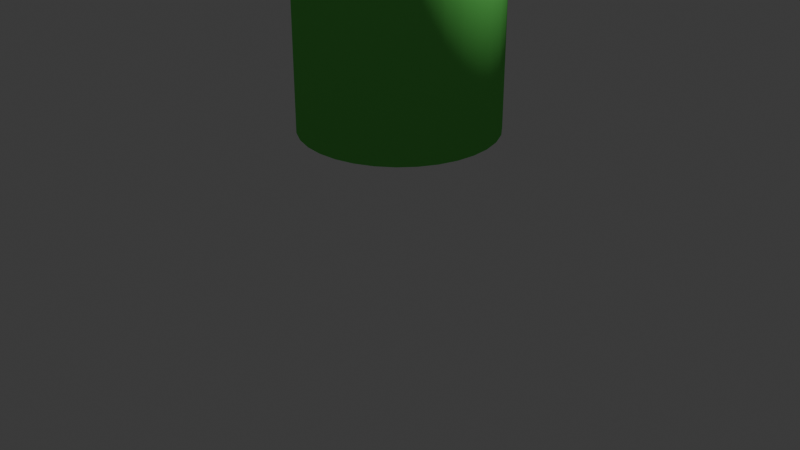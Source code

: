 # Source: untitled.blend  (saved by Blender 4.0.36; exported with 4.5.12 LTS)
import bpy
from mathutils import Matrix  # noqa: F401  (used for matrix-valued properties, if any)

bpy.ops.wm.read_factory_settings(use_empty=True)
scene = bpy.context.scene
scene.name = 'Scene'

# ---- collections
col_collection = bpy.data.collections.new('Collection'); scene.collection.children.link(col_collection)

# ---- images (referenced by path relative to the original .blend; pixels are not part of the script)
import os
ASSET_DIR = os.environ.get("B2B_ASSET_DIR", "")  # directory of the original .blend (textures are referenced by path, not embedded)
HERE = os.path.dirname(os.path.abspath(__file__))  # packed textures are extracted next to this script under _unpacked/

def load_image(name, relpath, width, height, colorspace="sRGB"):
    """Load a texture the original file referenced (path relative to the .blend, or extracted next to this script)."""
    p = next((c for c in (os.path.join(HERE, relpath), os.path.join(ASSET_DIR, relpath)) if relpath and os.path.exists(c)), "")
    if p:
        img = bpy.data.images.load(p, check_existing=True)
        img.name = name
    else:  # same state as the original file: an image datablock whose file is absent (Cycles renders it pink)
        img = bpy.data.images.new(name, width, height)
        img.source = "FILE"
        img.filepath = "//" + (relpath or name)
    img.colorspace_settings.name = colorspace
    return img
img_1627109727_21_kartinkin_com_p_tekstura_stekla_dlya_blendera_kra = load_image('1627109727_21-kartinkin-com-p-tekstura-stekla-dlya-blendera-kra', '1627109727_21-kartinkin-com-p-tekstura-stekla-dlya-blendera-krasivo-23.jpg', 1024, 1024, 'sRGB')

# ---- materials (node trees are filled in below, after node groups)
mat_x = bpy.data.materials.new('Материал')
mat_x.alpha_threshold = 0.5503
mat_x.refraction_depth = 1.0
mat_x.diffuse_color = (0.1747, 0.8012, 0.1565, 1.0)
mat_x.roughness = 0.0
mat_x.specular_intensity = 1.0
mat_x.metallic = 0.3

# ---- material node trees

# ---- world
world_world = bpy.data.worlds.new('World'); scene.world = world_world
world_world.use_nodes = True; world_world.node_tree.nodes.clear()
_N = world_world.node_tree.nodes; _L = world_world.node_tree.links
n0 = _N.new('ShaderNodeOutputWorld'); n0.name = 'World Output'; n0.location = (300, 300)
n1 = _N.new('ShaderNodeBackground'); n1.name = 'Background'; n1.location = (10, 300)
n1.inputs[0].default_value = (0.05088, 0.05088, 0.05088, 1.0)
_L.new(n1.outputs[0], n0.inputs[0])
n0.is_active_output = True
world_world.color = (0.05088, 0.05088, 0.05088)
world_world.use_sun_shadow = False
world_world.sun_shadow_jitter_overblur = 0.0

# ---- cameras
cam_camera = bpy.data.cameras.new('Camera')
cam_camera.clip_end = 100.0
cam_camera.ortho_scale = 7.314

# ---- lights
light_light = bpy.data.lights.new('Light', 'POINT')
light_light.transmission_factor = 0.0
light_light.use_soft_falloff = False
light_light.energy = 1000.0
light_light.shadow_soft_size = 0.1
light_light.shadow_maximum_resolution = 0.006
light_light.use_absolute_resolution = True

# ---- meshes
me_x = bpy.data.meshes.new('Цилиндр')
me_x.from_pydata([(-0.1434, 0.7211, 1.676), (0.0, 1.0, 1.0), (-0.2813, 0.6792, 1.676), (0.1951, 0.9808, 1.0), (-0.4084, 0.6113, 1.676), (0.3827, 0.9239, 1.0), (-0.5199, 0.5199, 1.676), (0.5556, 0.8315, 1.0), (-0.6113, 0.4084, 1.676), (0.7071, 0.7071, 1.0), (-0.6792, 0.2813, 1.676), (0.8315, 0.5556, 1.0), (-0.7211, 0.1434, 1.676), (0.9239, 0.3827, 1.0), (-0.7352, -1.018e-09, 1.676), (0.9808, 0.1951, 1.0), (-0.7211, -0.1434, 1.676), (1.0, 0.0, 1.0), (-0.6792, -0.2813, 1.676), (0.9808, -0.1951, 1.0), (-0.6113, -0.4084, 1.676), (0.9239, -0.3827, 1.0), (-0.5199, -0.5199, 1.676), (0.8315, -0.5556, 1.0), (-0.4084, -0.6113, 1.676), (0.7071, -0.7071, 1.0), (-0.2813, -0.6792, 1.676), (0.5556, -0.8315, 1.0), (-0.1434, -0.7211, 1.676), (0.3827, -0.9239, 1.0), (1.118e-07, -0.7352, 1.676), (0.1951, -0.9808, 1.0), (0.1434, -0.7211, 1.676), (0.0, -1.0, 1.0), (0.2813, -0.6792, 1.676), (-0.1951, -0.9808, 1.0), (0.4084, -0.6113, 1.676), (-0.3827, -0.9239, 1.0), (0.5199, -0.5199, 1.676), (-0.5556, -0.8315, 1.0), (0.6113, -0.4084, 1.676), (-0.7071, -0.7071, 1.0), (0.6792, -0.2813, 1.676), (-0.8315, -0.5556, 1.0), (0.7211, -0.1434, 1.676), (-0.9239, -0.3827, 1.0), (0.7352, -1.018e-09, 1.676), (-0.9808, -0.1951, 1.0), (0.7211, 0.1434, 1.676), (-1.0, 0.0, 1.0), (0.6792, 0.2813, 1.676), (-0.9808, 0.1951, 1.0), (0.6113, 0.4084, 1.676), (-0.9239, 0.3827, 1.0), (0.5199, 0.5199, 1.676), (-0.8315, 0.5556, 1.0), (0.4084, 0.6113, 1.676), (-0.7071, 0.7071, 1.0), (0.2813, 0.6792, 1.676), (-0.5556, 0.8315, 1.0), (0.1434, 0.7211, 1.676), (-0.3827, 0.9239, 1.0), (1.118e-07, 0.7352, 1.676), (-0.1951, 0.9808, 1.0), (1.109e-07, 0.8882, 7.023), (0.1733, 0.8712, 7.023), (0.3399, 0.8206, 7.023), (0.4935, 0.7385, 7.023), (0.6281, 0.6281, 7.023), (0.7385, 0.4935, 7.023), (0.8206, 0.3399, 7.023), (0.9808, 0.1951, 5.023), (0.8712, 0.1733, 7.023), (0.8882, 3.009e-09, 7.023), (0.8712, -0.1733, 7.023), (0.8206, -0.3399, 7.023), (0.7385, -0.4935, 7.023), (0.6281, -0.6281, 7.023), (0.4935, -0.7385, 7.023), (0.3399, -0.8206, 7.023), (0.1733, -0.8712, 7.023), (1.109e-07, -0.8882, 7.023), (-0.1733, -0.8712, 7.023), (-0.3399, -0.8206, 7.023), (-0.4935, -0.7385, 7.023), (-0.6281, -0.6281, 7.023), (-0.7385, -0.4935, 7.023), (-0.9239, -0.3827, 5.023), (-0.8206, -0.3399, 7.023), (-0.8712, -0.1733, 7.023), (-0.8882, 3.009e-09, 7.023), (-0.8712, 0.1733, 7.023), (-0.8206, 0.3399, 7.023), (-0.7385, 0.4935, 7.023), (-0.6281, 0.6281, 7.023), (-0.4935, 0.7385, 7.023), (-0.3399, 0.8206, 7.023), (-0.1733, 0.8712, 7.023), (0.1951, 0.9808, 7.023), (1.15e-07, 1.0, 7.023), (0.3827, 0.9239, 7.023), (0.5556, 0.8315, 7.023), (0.7071, 0.7071, 7.023), (0.8315, 0.5556, 7.023), (0.9239, 0.3827, 7.023), (0.9808, 0.1951, 7.023), (1.0, 0.0, 7.023), (0.9808, -0.1951, 7.023), (0.9239, -0.3827, 7.023), (0.8315, -0.5556, 7.023), (0.7071, -0.7071, 7.023), (0.5556, -0.8315, 7.023), (0.3827, -0.9239, 7.023), (0.1951, -0.9808, 7.023), (1.15e-07, -1.0, 7.023), (-0.1951, -0.9808, 7.023), (-0.3827, -0.9239, 7.023), (-0.5556, -0.8315, 7.023), (-0.7071, -0.7071, 7.023), (-0.8315, -0.5556, 7.023), (-0.9239, -0.3827, 7.023), (-0.9808, -0.1951, 7.023), (-1.0, 0.0, 7.023), (-0.9808, 0.1951, 7.023), (-0.9239, 0.3827, 7.023), (-0.8315, 0.5556, 7.023), (-0.7071, 0.7071, 7.023), (-0.5556, 0.8315, 7.023), (-0.3827, 0.9239, 7.023), (-0.1951, 0.9808, 7.023), (-0.002177, 0.01243, 0.9962), (-0.0009723, 0.01231, 0.9962), (0.0001864, 0.01196, 0.9962), (0.001254, 0.01139, 0.9962), (0.00219, 0.01062, 0.9962), (0.002959, 0.009684, 0.9962), (0.003529, 0.008616, 0.9962), (0.003881, 0.007458, 0.9962), (0.004, 0.006253, 0.9962), (0.003881, 0.005048, 0.9962), (0.003529, 0.003889, 0.9962), (0.002959, 0.002821, 0.9962), (0.00219, 0.001885, 0.9962), (0.001254, 0.001117, 0.9962), (0.0001864, 0.000546, 0.9962), (-0.0009723, 0.0001945, 0.9962), (-0.002177, 7.576e-05, 0.9962), (-0.003382, 0.0001945, 0.9962), (-0.004541, 0.000546, 0.9962), (-0.005609, 0.001117, 0.9962), (-0.006545, 0.001885, 0.9962), (-0.007313, 0.002821, 0.9962), (-0.007884, 0.003889, 0.9962), (-0.008236, 0.005048, 0.9962), (-0.008354, 0.006253, 0.9962), (-0.008236, 0.007458, 0.9962), (-0.007884, 0.008616, 0.9962), (-0.007313, 0.009684, 0.9962), (-0.006545, 0.01062, 0.9962), (-0.005609, 0.01139, 0.9962), (-0.004541, 0.01196, 0.9962), (-0.003382, 0.01231, 0.9962), (9.881e-08, 0.2311, 8.262), (0.04508, 0.2266, 8.262), (0.08843, 0.2135, 8.262), (0.1284, 0.1921, 8.262), (0.1634, 0.1634, 8.262), (0.1921, 0.1284, 8.262), (0.2135, 0.08843, 8.262), (0.2266, 0.04508, 8.262), (0.2311, 1.678e-09, 8.262), (0.2266, -0.04508, 8.262), (0.2135, -0.08843, 8.262), (0.1921, -0.1284, 8.262), (0.1634, -0.1634, 8.262), (0.1284, -0.1921, 8.262), (0.08843, -0.2135, 8.262), (0.04508, -0.2266, 8.262), (9.881e-08, -0.2311, 8.262), (-0.04508, -0.2266, 8.262), (-0.08843, -0.2135, 8.262), (-0.1284, -0.1921, 8.262), (-0.1634, -0.1634, 8.262), (-0.1921, -0.1284, 8.262), (-0.2135, -0.08843, 8.262), (-0.2266, -0.04508, 8.262), (-0.2311, 1.678e-09, 8.262), (-0.2266, 0.04508, 8.262), (-0.2135, 0.08843, 8.262), (-0.1921, 0.1284, 8.262), (-0.1634, 0.1634, 8.262), (-0.1284, 0.1921, 8.262), (-0.08843, 0.2135, 8.262), (-0.04508, 0.2266, 8.262), (0.05075, 0.2551, 8.262), (9.989e-08, 0.2601, 8.262), (0.09955, 0.2403, 8.262), (0.1445, 0.2163, 8.262), (0.1839, 0.1839, 8.262), (0.2163, 0.1445, 8.262), (0.2403, 0.09955, 8.262), (0.2551, 0.05075, 8.262), (0.2601, 8.95e-10, 8.262), (0.2551, -0.05075, 8.262), (0.2403, -0.09955, 8.262), (0.2163, -0.1445, 8.262), (0.1839, -0.1839, 8.262), (0.1445, -0.2163, 8.262), (0.09955, -0.2403, 8.262), (0.05075, -0.2551, 8.262), (9.989e-08, -0.2601, 8.262), (-0.05075, -0.2551, 8.262), (-0.09955, -0.2403, 8.262), (-0.1445, -0.2163, 8.262), (-0.1839, -0.1839, 8.262), (-0.2163, -0.1445, 8.262), (-0.2403, -0.09955, 8.262), (-0.2551, -0.05075, 8.262), (-0.2601, 8.95e-10, 8.262), (-0.2551, 0.05075, 8.262), (-0.2403, 0.09955, 8.262), (-0.2163, 0.1445, 8.262), (-0.1839, 0.1839, 8.262), (-0.1445, 0.2163, 8.262), (-0.09955, 0.2403, 8.262), (-0.05075, 0.2551, 8.262), (9.881e-08, 0.2311, 8.788), (0.04508, 0.2266, 8.788), (0.08843, 0.2135, 8.788), (0.1284, 0.1921, 8.788), (0.1634, 0.1634, 8.788), (0.1921, 0.1284, 8.788), (0.2135, 0.08843, 8.788), (0.2266, 0.04508, 8.788), (0.2311, 1.678e-09, 8.788), (0.2266, -0.04508, 8.788), (0.2135, -0.08843, 8.788), (0.1921, -0.1284, 8.788), (0.1634, -0.1634, 8.788), (0.1284, -0.1921, 8.788), (0.08843, -0.2135, 8.788), (0.04508, -0.2266, 8.788), (9.881e-08, -0.2311, 8.788), (-0.04508, -0.2266, 8.788), (-0.08843, -0.2135, 8.788), (-0.1284, -0.1921, 8.788), (-0.1634, -0.1634, 8.788), (-0.1921, -0.1284, 8.788), (-0.2135, -0.08843, 8.788), (-0.2266, -0.04508, 8.788), (-0.2311, 1.678e-09, 8.788), (-0.2266, 0.04508, 8.788), (-0.2135, 0.08843, 8.788), (-0.1921, 0.1284, 8.788), (-0.1634, 0.1634, 8.788), (-0.1284, 0.1921, 8.788), (-0.08843, 0.2135, 8.788), (-0.04508, 0.2266, 8.788), (0.05075, 0.2551, 8.788), (9.988e-08, 0.2601, 8.788), (0.09955, 0.2403, 8.788), (0.1445, 0.2163, 8.788), (0.1839, 0.1839, 8.788), (0.2163, 0.1445, 8.788), (0.2403, 0.09955, 8.788), (0.2551, 0.05075, 8.788), (0.2601, 8.952e-10, 8.788), (0.2551, -0.05075, 8.788), (0.2403, -0.09955, 8.788), (0.2163, -0.1445, 8.788), (0.1839, -0.1839, 8.788), (0.1445, -0.2163, 8.788), (0.09955, -0.2403, 8.788), (0.05075, -0.2551, 8.788), (9.988e-08, -0.2601, 8.788), (-0.05075, -0.2551, 8.788), (-0.09955, -0.2403, 8.788), (-0.1445, -0.2163, 8.788), (-0.1839, -0.1839, 8.788), (-0.2163, -0.1445, 8.788), (-0.2403, -0.09955, 8.788), (-0.2551, -0.05075, 8.788), (-0.2601, 8.952e-10, 8.788), (-0.2551, 0.05075, 8.788), (-0.2403, 0.09955, 8.788), (-0.2163, 0.1445, 8.788), (-0.1839, 0.1839, 8.788), (-0.1445, 0.2163, 8.788), (-0.09955, 0.2403, 8.788), (-0.05075, 0.2551, 8.788)], [(105, 71), (120, 87)], [(78, 77, 38, 36), (92, 91, 12, 10), (77, 76, 40, 38), (91, 90, 14, 12), (76, 75, 42, 40), (90, 89, 16, 14), (89, 88, 18, 16), (74, 73, 46, 44), (88, 86, 20, 18), (73, 72, 48, 46), (86, 85, 22, 20), (72, 70, 50, 48), (85, 84, 24, 22), (70, 69, 52, 50), (84, 83, 26, 24), (64, 97, 0, 62), (69, 68, 54, 52), (83, 82, 28, 26), (97, 96, 2, 0), (68, 67, 56, 54), (82, 81, 30, 28), (67, 66, 58, 56), (81, 80, 32, 30), (95, 94, 6, 4), (66, 65, 60, 58), (80, 79, 34, 32), (94, 93, 8, 6), (65, 64, 62, 60), (79, 78, 36, 34), (63, 61, 128, 129), (60, 62, 0, 2, 4, 6, 8, 10, 12, 14, 16, 18, 20, 22, 24, 26, 28, 30, 32, 34, 36, 38, 40, 42, 44, 46, 48, 50, 52, 54, 56, 58), (93, 92, 10, 8), (96, 95, 4, 2), (19, 17, 106, 107), (37, 35, 115, 116), (55, 53, 124, 125), (11, 9, 102, 103), (29, 27, 111, 112), (47, 45, 120, 121), (3, 1, 99, 98), (1, 63, 129, 99), (21, 19, 107, 108), (39, 37, 116, 117), (57, 55, 125, 126), (13, 11, 103, 104), (31, 29, 112, 113), (49, 47, 121, 122), (5, 3, 98, 100), (23, 21, 108, 109), (41, 39, 117, 118), (59, 57, 126, 127), (15, 13, 104, 105), (33, 31, 113, 114), (51, 49, 122, 123), (75, 74, 44, 42), (7, 5, 100, 101), (25, 23, 109, 110), (43, 41, 118, 119), (61, 59, 127, 128), (17, 15, 105, 106), (35, 33, 114, 115), (53, 51, 123, 124), (9, 7, 101, 102), (27, 25, 110, 111), (45, 43, 119, 120), (111, 110, 206, 207), (89, 90, 186, 185), (110, 109, 205, 206), (88, 89, 185, 184), (109, 108, 204, 205), (86, 88, 184, 183), (108, 107, 203, 204), (85, 86, 183, 182), (107, 106, 202, 203), (84, 85, 182, 181), (106, 105, 201, 202), (83, 84, 181, 180), (99, 129, 225, 195), (82, 83, 180, 179), (105, 104, 200, 201), (129, 128, 224, 225), (81, 82, 179, 178), (104, 103, 199, 200), (128, 127, 223, 224), (80, 81, 178, 177), (103, 102, 198, 199), (127, 126, 222, 223), (79, 80, 177, 176), (102, 101, 197, 198), (126, 125, 221, 222), (78, 79, 176, 175), (101, 100, 196, 197), (125, 124, 220, 221), (77, 78, 175, 174), (100, 98, 194, 196), (124, 123, 219, 220), (76, 77, 174, 173), (51, 53, 156, 155), (7, 9, 134, 133), (25, 27, 143, 142), (43, 45, 152, 151), (61, 63, 161, 160), (17, 19, 139, 138), (35, 37, 148, 147), (53, 55, 157, 156), (9, 11, 135, 134), (27, 29, 144, 143), (45, 47, 153, 152), (63, 1, 130, 161), (1, 3, 131, 130), (19, 21, 140, 139), (37, 39, 149, 148), (55, 57, 158, 157), (11, 13, 136, 135), (29, 31, 145, 144), (47, 49, 154, 153), (3, 5, 132, 131), (21, 23, 141, 140), (39, 41, 150, 149), (57, 59, 159, 158), (13, 15, 137, 136), (31, 33, 146, 145), (49, 51, 155, 154), (5, 7, 133, 132), (23, 25, 142, 141), (41, 43, 151, 150), (59, 61, 160, 159), (15, 17, 138, 137), (33, 35, 147, 146), (185, 186, 250, 249), (197, 196, 260, 261), (223, 222, 286, 287), (184, 185, 249, 248), (196, 194, 258, 260), (222, 221, 285, 286), (183, 184, 248, 247), (194, 195, 259, 258), (221, 220, 284, 285), (182, 183, 247, 246), (220, 219, 283, 284), (181, 182, 246, 245), (219, 218, 282, 283), (180, 181, 245, 244), (218, 217, 281, 282), (179, 180, 244, 243), (217, 216, 280, 281), (178, 179, 243, 242), (216, 215, 279, 280), (177, 178, 242, 241), (215, 214, 278, 279), (176, 177, 241, 240), (214, 213, 277, 278), (175, 176, 240, 239), (213, 212, 276, 277), (174, 175, 239, 238), (212, 211, 275, 276), (173, 174, 238, 237), (211, 210, 274, 275), (172, 173, 237, 236), (210, 209, 273, 274), (171, 172, 236, 235), (90, 91, 187, 186), (112, 111, 207, 208), (91, 92, 188, 187), (113, 112, 208, 209), (92, 93, 189, 188), (64, 65, 163, 162), (114, 113, 209, 210), (93, 94, 190, 189), (65, 66, 164, 163), (115, 114, 210, 211), (94, 95, 191, 190), (66, 67, 165, 164), (116, 115, 211, 212), (95, 96, 192, 191), (67, 68, 166, 165), (117, 116, 212, 213), (96, 97, 193, 192), (68, 69, 167, 166), (118, 117, 213, 214), (97, 64, 162, 193), (69, 70, 168, 167), (119, 118, 214, 215), (70, 72, 169, 168), (120, 119, 215, 216), (72, 73, 170, 169), (73, 74, 171, 170), (121, 120, 216, 217), (74, 75, 172, 171), (122, 121, 217, 218), (75, 76, 173, 172), (123, 122, 218, 219), (98, 99, 195, 194), (226, 227, 258, 259), (227, 228, 260, 258), (228, 229, 261, 260), (229, 230, 262, 261), (230, 231, 263, 262), (231, 232, 264, 263), (232, 233, 265, 264), (233, 234, 266, 265), (234, 235, 267, 266), (235, 236, 268, 267), (236, 237, 269, 268), (237, 238, 270, 269), (238, 239, 271, 270), (239, 240, 272, 271), (240, 241, 273, 272), (241, 242, 274, 273), (242, 243, 275, 274), (243, 244, 276, 275), (244, 245, 277, 276), (245, 246, 278, 277), (246, 247, 279, 278), (247, 248, 280, 279), (248, 249, 281, 280), (249, 250, 282, 281), (250, 251, 283, 282), (251, 252, 284, 283), (252, 253, 285, 284), (253, 254, 286, 285), (254, 255, 287, 286), (255, 256, 288, 287), (256, 257, 289, 288), (257, 226, 259, 289), (224, 223, 287, 288), (198, 197, 261, 262), (186, 187, 251, 250), (225, 224, 288, 289), (199, 198, 262, 263), (187, 188, 252, 251), (195, 225, 289, 259), (200, 199, 263, 264), (188, 189, 253, 252), (162, 163, 227, 226), (201, 200, 264, 265), (189, 190, 254, 253), (163, 164, 228, 227), (202, 201, 265, 266), (190, 191, 255, 254), (164, 165, 229, 228), (203, 202, 266, 267), (191, 192, 256, 255), (165, 166, 230, 229), (204, 203, 267, 268), (192, 193, 257, 256), (166, 167, 231, 230), (205, 204, 268, 269), (193, 162, 226, 257), (167, 168, 232, 231), (206, 205, 269, 270), (168, 169, 233, 232), (207, 206, 270, 271), (169, 170, 234, 233), (208, 207, 271, 272), (170, 171, 235, 234), (209, 208, 272, 273)])
me_x.polygons.foreach_set('use_smooth', [True] * 257)
_uv = me_x.uv_layers.new(name='UVКарта')
_uv.uv.foreach_set('vector', [0.327, 0.1348, 0.348, 0.152, 0.348, 0.152, 0.327, 0.1348, 0.122, 0.303, 0.1141, 0.277, 0.1141, 0.277, 0.122, 0.303, 0.348, 0.152, 0.3652, 0.173, 0.3652, 0.173, 0.348, 0.152, 0.1141, 0.277, 0.1114, 0.25, 0.1114, 0.25, 0.1141, 0.277, 0.3652, 0.173, 0.378, 0.197, 0.378, 0.197, 0.3652, 0.173, 0.1114, 0.25, 0.1141, 0.223, 0.1141, 0.223, 0.1114, 0.25, 0.1141, 0.223, 0.122, 0.197, 0.122, 0.197, 0.1141, 0.223, 0.3859, 0.223, 0.3886, 0.25, 0.3886, 0.25, 0.3859, 0.223, 0.122, 0.197, 0.1348, 0.173, 0.1348, 0.173, 0.122, 0.197, 0.3886, 0.25, 0.3859, 0.277, 0.3859, 0.277, 0.3886, 0.25, 0.1348, 0.173, 0.152, 0.152, 0.152, 0.152, 0.1348, 0.173, 0.3859, 0.277, 0.378, 0.303, 0.378, 0.303, 0.3859, 0.277, 0.152, 0.152, 0.173, 0.1348, 0.173, 0.1348, 0.152, 0.152, 0.378, 0.303, 0.3652, 0.327, 0.3652, 0.327, 0.378, 0.303, 0.173, 0.1348, 0.197, 0.122, 0.197, 0.122, 0.173, 0.1348, 0.25, 0.3886, 0.223, 0.3859, 0.223, 0.3859, 0.25, 0.3886, 0.3652, 0.327, 0.348, 0.348, 0.348, 0.348, 0.3652, 0.327, 0.197, 0.122, 0.223, 0.1141, 0.223, 0.1141, 0.197, 0.122, 0.223, 0.3859, 0.197, 0.378, 0.197, 0.378, 0.223, 0.3859, 0.348, 0.348, 0.327, 0.3652, 0.327, 0.3652, 0.348, 0.348, 0.223, 0.1141, 0.25, 0.1114, 0.25, 0.1114, 0.223, 0.1141, 0.327, 0.3652, 0.303, 0.378, 0.303, 0.378, 0.327, 0.3652, 0.25, 0.1114, 0.277, 0.1141, 0.277, 0.1141, 0.25, 0.1114, 0.173, 0.3652, 0.152, 0.348, 0.152, 0.348, 0.173, 0.3652, 0.303, 0.378, 0.277, 0.3859, 0.277, 0.3859, 0.303, 0.378, 0.277, 0.1141, 0.303, 0.122, 0.303, 0.122, 0.277, 0.1141, 0.152, 0.348, 0.1348, 0.327, 0.1348, 0.327, 0.152, 0.348, 0.277, 0.3859, 0.25, 0.3886, 0.25, 0.3886, 0.277, 0.3859, 0.303, 0.122, 0.327, 0.1348, 0.327, 0.1348, 0.303, 0.122, 0.03125, 1.0, 0.0625, 1.0, 0.0625, 1.0, 0.03125, 1.0, 0.277, 0.3859, 0.25, 0.3886, 0.223, 0.3859, 0.197, 0.378, 0.173, 0.3652, 0.152, 0.348, 0.1348, 0.327, 0.122, 0.303, 0.1141, 0.277, 0.1114, 0.25, 0.1141, 0.223, 0.122, 0.197, 0.1348, 0.173, 0.152, 0.152, 0.173, 0.1348, 0.197, 0.122, 0.223, 0.1141, 0.25, 0.1114, 0.277, 0.1141, 0.303, 0.122, 0.327, 0.1348, 0.348, 0.152, 0.3652, 0.173, 0.378, 0.197, 0.3859, 0.223, 0.3886, 0.25, 0.3859, 0.277, 0.378, 0.303, 0.3652, 0.327, 0.348, 0.348, 0.327, 0.3652, 0.303, 0.378, 0.1348, 0.327, 0.122, 0.303, 0.122, 0.303, 0.1348, 0.327, 0.197, 0.378, 0.173, 0.3652, 0.173, 0.3652, 0.197, 0.378, 0.7188, 1.0, 0.75, 1.0, 0.75, 1.0, 0.7188, 1.0, 0.4375, 1.0, 0.4688, 1.0, 0.4688, 1.0, 0.4375, 1.0, 0.1562, 1.0, 0.1875, 1.0, 0.1875, 1.0, 0.1562, 1.0, 0.8438, 1.0, 0.875, 1.0, 0.875, 1.0, 0.8438, 1.0, 0.5625, 1.0, 0.5938, 1.0, 0.5938, 1.0, 0.5625, 1.0, 0.2812, 1.0, 0.3125, 1.0, 0.3125, 1.0, 0.2812, 1.0, 0.9688, 1.0, 1.0, 1.0, 1.0, 1.0, 0.9688, 1.0, 0.0, 1.0, 0.03125, 1.0, 0.03125, 1.0, 0.0, 1.0, 0.6875, 1.0, 0.7188, 1.0, 0.7188, 1.0, 0.6875, 1.0, 0.4062, 1.0, 0.4375, 1.0, 0.4375, 1.0, 0.4062, 1.0, 0.125, 1.0, 0.1562, 1.0, 0.1562, 1.0, 0.125, 1.0, 0.8125, 1.0, 0.8438, 1.0, 0.8438, 1.0, 0.8125, 1.0, 0.5312, 1.0, 0.5625, 1.0, 0.5625, 1.0, 0.5312, 1.0, 0.25, 1.0, 0.2812, 1.0, 0.2812, 1.0, 0.25, 1.0, 0.9375, 1.0, 0.9688, 1.0, 0.9688, 1.0, 0.9375, 1.0, 0.6562, 1.0, 0.6875, 1.0, 0.6875, 1.0, 0.6562, 1.0, 0.375, 1.0, 0.4062, 1.0, 0.4062, 1.0, 0.375, 1.0, 0.09375, 1.0, 0.125, 1.0, 0.125, 1.0, 0.09375, 1.0, 0.7812, 1.0, 0.8125, 1.0, 0.8125, 1.0, 0.7812, 1.0, 0.5, 1.0, 0.5312, 1.0, 0.5312, 1.0, 0.5, 1.0, 0.2188, 1.0, 0.25, 1.0, 0.25, 1.0, 0.2188, 1.0, 0.378, 0.197, 0.3859, 0.223, 0.3859, 0.223, 0.378, 0.197, 0.9062, 1.0, 0.9375, 1.0, 0.9375, 1.0, 0.9062, 1.0, 0.625, 1.0, 0.6562, 1.0, 0.6562, 1.0, 0.625, 1.0, 0.3438, 1.0, 0.375, 1.0, 0.375, 1.0, 0.3438, 1.0, 0.0625, 1.0, 0.09375, 1.0, 0.09375, 1.0, 0.0625, 1.0, 0.75, 1.0, 0.7812, 1.0, 0.7812, 1.0, 0.75, 1.0, 0.4688, 1.0, 0.5, 1.0, 0.5, 1.0, 0.4688, 1.0, 0.1875, 1.0, 0.2188, 1.0, 0.2188, 1.0, 0.1875, 1.0, 0.875, 1.0, 0.9062, 1.0, 0.9062, 1.0, 0.875, 1.0, 0.5938, 1.0, 0.625, 1.0, 0.625, 1.0, 0.5938, 1.0, 0.3125, 1.0, 0.3438, 1.0, 0.3438, 1.0, 0.3125, 1.0, 0.5938, 1.0, 0.625, 1.0, 0.625, 1.0, 0.5938, 1.0, 0.1141, 0.223, 0.1114, 0.25, 0.1114, 0.25, 0.1141, 0.223, 0.625, 1.0, 0.6562, 1.0, 0.6562, 1.0, 0.625, 1.0, 0.122, 0.197, 0.1141, 0.223, 0.1141, 0.223, 0.122, 0.197, 0.6562, 1.0, 0.6875, 1.0, 0.6875, 1.0, 0.6562, 1.0, 0.1348, 0.173, 0.122, 0.197, 0.122, 0.197, 0.1348, 0.173, 0.6875, 1.0, 0.7188, 1.0, 0.7188, 1.0, 0.6875, 1.0, 0.152, 0.152, 0.1348, 0.173, 0.1348, 0.173, 0.152, 0.152, 0.7188, 1.0, 0.75, 1.0, 0.75, 1.0, 0.7188, 1.0, 0.173, 0.1348, 0.152, 0.152, 0.152, 0.152, 0.173, 0.1348, 0.75, 1.0, 0.7812, 1.0, 0.7812, 1.0, 0.75, 1.0, 0.197, 0.122, 0.173, 0.1348, 0.173, 0.1348, 0.197, 0.122, 0.0, 1.0, 0.03125, 1.0, 0.03125, 1.0, 0.0, 1.0, 0.223, 0.1141, 0.197, 0.122, 0.197, 0.122, 0.223, 0.1141, 0.7812, 1.0, 0.8125, 1.0, 0.8125, 1.0, 0.7812, 1.0, 0.03125, 1.0, 0.0625, 1.0, 0.0625, 1.0, 0.03125, 1.0, 0.25, 0.1114, 0.223, 0.1141, 0.223, 0.1141, 0.25, 0.1114, 0.8125, 1.0, 0.8438, 1.0, 0.8438, 1.0, 0.8125, 1.0, 0.0625, 1.0, 0.09375, 1.0, 0.09375, 1.0, 0.0625, 1.0, 0.277, 0.1141, 0.25, 0.1114, 0.25, 0.1114, 0.277, 0.1141, 0.8438, 1.0, 0.875, 1.0, 0.875, 1.0, 0.8438, 1.0, 0.09375, 1.0, 0.125, 1.0, 0.125, 1.0, 0.09375, 1.0, 0.303, 0.122, 0.277, 0.1141, 0.277, 0.1141, 0.303, 0.122, 0.875, 1.0, 0.9062, 1.0, 0.9062, 1.0, 0.875, 1.0, 0.125, 1.0, 0.1562, 1.0, 0.1562, 1.0, 0.125, 1.0, 0.327, 0.1348, 0.303, 0.122, 0.303, 0.122, 0.327, 0.1348, 0.9062, 1.0, 0.9375, 1.0, 0.9375, 1.0, 0.9062, 1.0, 0.1562, 1.0, 0.1875, 1.0, 0.1875, 1.0, 0.1562, 1.0, 0.348, 0.152, 0.327, 0.1348, 0.327, 0.1348, 0.348, 0.152, 0.9375, 1.0, 0.9688, 1.0, 0.9688, 1.0, 0.9375, 1.0, 0.1875, 1.0, 0.2188, 1.0, 0.2188, 1.0, 0.1875, 1.0, 0.3652, 0.173, 0.348, 0.152, 0.348, 0.152, 0.3652, 0.173, 0.2188, 1.0, 0.1875, 1.0, 0.1875, 1.0, 0.2188, 1.0, 0.9062, 1.0, 0.875, 1.0, 0.875, 1.0, 0.9062, 1.0, 0.625, 1.0, 0.5938, 1.0, 0.5938, 1.0, 0.625, 1.0, 0.3438, 1.0, 0.3125, 1.0, 0.3125, 1.0, 0.3438, 1.0, 0.0625, 1.0, 0.03125, 1.0, 0.03125, 1.0, 0.0625, 1.0, 0.75, 1.0, 0.7188, 1.0, 0.7188, 1.0, 0.75, 1.0, 0.4688, 1.0, 0.4375, 1.0, 0.4375, 1.0, 0.4688, 1.0, 0.1875, 1.0, 0.1562, 1.0, 0.1562, 1.0, 0.1875, 1.0, 0.875, 1.0, 0.8438, 1.0, 0.8438, 1.0, 0.875, 1.0, 0.5938, 1.0, 0.5625, 1.0, 0.5625, 1.0, 0.5938, 1.0, 0.3125, 1.0, 0.2812, 1.0, 0.2812, 1.0, 0.3125, 1.0, 0.03125, 1.0, 0.0, 1.0, 0.0, 1.0, 0.03125, 1.0, 1.0, 1.0, 0.9688, 1.0, 0.9688, 1.0, 1.0, 1.0, 0.7188, 1.0, 0.6875, 1.0, 0.6875, 1.0, 0.7188, 1.0, 0.4375, 1.0, 0.4062, 1.0, 0.4062, 1.0, 0.4375, 1.0, 0.1562, 1.0, 0.125, 1.0, 0.125, 1.0, 0.1562, 1.0, 0.8438, 1.0, 0.8125, 1.0, 0.8125, 1.0, 0.8438, 1.0, 0.5625, 1.0, 0.5312, 1.0, 0.5312, 1.0, 0.5625, 1.0, 0.2812, 1.0, 0.25, 1.0, 0.25, 1.0, 0.2812, 1.0, 0.9688, 1.0, 0.9375, 1.0, 0.9375, 1.0, 0.9688, 1.0, 0.6875, 1.0, 0.6562, 1.0, 0.6562, 1.0, 0.6875, 1.0, 0.4062, 1.0, 0.375, 1.0, 0.375, 1.0, 0.4062, 1.0, 0.125, 1.0, 0.09375, 1.0, 0.09375, 1.0, 0.125, 1.0, 0.8125, 1.0, 0.7812, 1.0, 0.7812, 1.0, 0.8125, 1.0, 0.5312, 1.0, 0.5, 1.0, 0.5, 1.0, 0.5312, 1.0, 0.25, 1.0, 0.2188, 1.0, 0.2188, 1.0, 0.25, 1.0, 0.9375, 1.0, 0.9062, 1.0, 0.9062, 1.0, 0.9375, 1.0, 0.6562, 1.0, 0.625, 1.0, 0.625, 1.0, 0.6562, 1.0, 0.375, 1.0, 0.3438, 1.0, 0.3438, 1.0, 0.375, 1.0, 0.09375, 1.0, 0.0625, 1.0, 0.0625, 1.0, 0.09375, 1.0, 0.7812, 1.0, 0.75, 1.0, 0.75, 1.0, 0.7812, 1.0, 0.5, 1.0, 0.4688, 1.0, 0.4688, 1.0, 0.5, 1.0, 0.1141, 0.223, 0.1114, 0.25, 0.1114, 0.25, 0.1141, 0.223, 0.9062, 1.0, 0.9375, 1.0, 0.9375, 1.0, 0.9062, 1.0, 0.09375, 1.0, 0.125, 1.0, 0.125, 1.0, 0.09375, 1.0, 0.122, 0.197, 0.1141, 0.223, 0.1141, 0.223, 0.122, 0.197, 0.9375, 1.0, 0.9688, 1.0, 0.9688, 1.0, 0.9375, 1.0, 0.125, 1.0, 0.1562, 1.0, 0.1562, 1.0, 0.125, 1.0, 0.1348, 0.173, 0.122, 0.197, 0.122, 0.197, 0.1348, 0.173, 0.9688, 1.0, 1.0, 1.0, 1.0, 1.0, 0.9688, 1.0, 0.1562, 1.0, 0.1875, 1.0, 0.1875, 1.0, 0.1562, 1.0, 0.152, 0.152, 0.1348, 0.173, 0.1348, 0.173, 0.152, 0.152, 0.1875, 1.0, 0.2188, 1.0, 0.2188, 1.0, 0.1875, 1.0, 0.173, 0.1348, 0.152, 0.152, 0.152, 0.152, 0.173, 0.1348, 0.2188, 1.0, 0.25, 1.0, 0.25, 1.0, 0.2188, 1.0, 0.197, 0.122, 0.173, 0.1348, 0.173, 0.1348, 0.197, 0.122, 0.25, 1.0, 0.2812, 1.0, 0.2812, 1.0, 0.25, 1.0, 0.223, 0.1141, 0.197, 0.122, 0.197, 0.122, 0.223, 0.1141, 0.2812, 1.0, 0.3125, 1.0, 0.3125, 1.0, 0.2812, 1.0, 0.25, 0.1114, 0.223, 0.1141, 0.223, 0.1141, 0.25, 0.1114, 0.3125, 1.0, 0.3438, 1.0, 0.3438, 1.0, 0.3125, 1.0, 0.277, 0.1141, 0.25, 0.1114, 0.25, 0.1114, 0.277, 0.1141, 0.3438, 1.0, 0.375, 1.0, 0.375, 1.0, 0.3438, 1.0, 0.303, 0.122, 0.277, 0.1141, 0.277, 0.1141, 0.303, 0.122, 0.375, 1.0, 0.4062, 1.0, 0.4062, 1.0, 0.375, 1.0, 0.327, 0.1348, 0.303, 0.122, 0.303, 0.122, 0.327, 0.1348, 0.4062, 1.0, 0.4375, 1.0, 0.4375, 1.0, 0.4062, 1.0, 0.348, 0.152, 0.327, 0.1348, 0.327, 0.1348, 0.348, 0.152, 0.4375, 1.0, 0.4688, 1.0, 0.4688, 1.0, 0.4375, 1.0, 0.3652, 0.173, 0.348, 0.152, 0.348, 0.152, 0.3652, 0.173, 0.4688, 1.0, 0.5, 1.0, 0.5, 1.0, 0.4688, 1.0, 0.378, 0.197, 0.3652, 0.173, 0.3652, 0.173, 0.378, 0.197, 0.5, 1.0, 0.5312, 1.0, 0.5312, 1.0, 0.5, 1.0, 0.3859, 0.223, 0.378, 0.197, 0.378, 0.197, 0.3859, 0.223, 0.1114, 0.25, 0.1141, 0.277, 0.1141, 0.277, 0.1114, 0.25, 0.5625, 1.0, 0.5938, 1.0, 0.5938, 1.0, 0.5625, 1.0, 0.1141, 0.277, 0.122, 0.303, 0.122, 0.303, 0.1141, 0.277, 0.5312, 1.0, 0.5625, 1.0, 0.5625, 1.0, 0.5312, 1.0, 0.122, 0.303, 0.1348, 0.327, 0.1348, 0.327, 0.122, 0.303, 0.25, 0.3886, 0.277, 0.3859, 0.277, 0.3859, 0.25, 0.3886, 0.5, 1.0, 0.5312, 1.0, 0.5312, 1.0, 0.5, 1.0, 0.1348, 0.327, 0.152, 0.348, 0.152, 0.348, 0.1348, 0.327, 0.277, 0.3859, 0.303, 0.378, 0.303, 0.378, 0.277, 0.3859, 0.4688, 1.0, 0.5, 1.0, 0.5, 1.0, 0.4688, 1.0, 0.152, 0.348, 0.173, 0.3652, 0.173, 0.3652, 0.152, 0.348, 0.303, 0.378, 0.327, 0.3652, 0.327, 0.3652, 0.303, 0.378, 0.4375, 1.0, 0.4688, 1.0, 0.4688, 1.0, 0.4375, 1.0, 0.173, 0.3652, 0.197, 0.378, 0.197, 0.378, 0.173, 0.3652, 0.327, 0.3652, 0.348, 0.348, 0.348, 0.348, 0.327, 0.3652, 0.4062, 1.0, 0.4375, 1.0, 0.4375, 1.0, 0.4062, 1.0, 0.197, 0.378, 0.223, 0.3859, 0.223, 0.3859, 0.197, 0.378, 0.348, 0.348, 0.3652, 0.327, 0.3652, 0.327, 0.348, 0.348, 0.375, 1.0, 0.4062, 1.0, 0.4062, 1.0, 0.375, 1.0, 0.223, 0.3859, 0.25, 0.3886, 0.25, 0.3886, 0.223, 0.3859, 0.3652, 0.327, 0.378, 0.303, 0.378, 0.303, 0.3652, 0.327, 0.3438, 1.0, 0.375, 1.0, 0.375, 1.0, 0.3438, 1.0, 0.378, 0.303, 0.3859, 0.277, 0.3859, 0.277, 0.378, 0.303, 0.3125, 1.0, 0.3438, 1.0, 0.3438, 1.0, 0.3125, 1.0, 0.3859, 0.277, 0.3886, 0.25, 0.3886, 0.25, 0.3859, 0.277, 0.3886, 0.25, 0.3859, 0.223, 0.3859, 0.223, 0.3886, 0.25, 0.2812, 1.0, 0.3125, 1.0, 0.3125, 1.0, 0.2812, 1.0, 0.3859, 0.223, 0.378, 0.197, 0.378, 0.197, 0.3859, 0.223, 0.25, 1.0, 0.2812, 1.0, 0.2812, 1.0, 0.25, 1.0, 0.378, 0.197, 0.3652, 0.173, 0.3652, 0.173, 0.378, 0.197, 0.2188, 1.0, 0.25, 1.0, 0.25, 1.0, 0.2188, 1.0, 0.9688, 1.0, 1.0, 1.0, 1.0, 1.0, 0.9688, 1.0, 0.25, 0.3886, 0.277, 0.3859, 0.2968, 0.4854, 0.25, 0.49, 0.277, 0.3859, 0.303, 0.378, 0.3418, 0.4717, 0.2968, 0.4854, 0.303, 0.378, 0.327, 0.3652, 0.3833, 0.4496, 0.3418, 0.4717, 0.327, 0.3652, 0.348, 0.348, 0.4197, 0.4197, 0.3833, 0.4496, 0.348, 0.348, 0.3652, 0.327, 0.4496, 0.3833, 0.4197, 0.4197, 0.3652, 0.327, 0.378, 0.303, 0.4717, 0.3418, 0.4496, 0.3833, 0.378, 0.303, 0.3859, 0.277, 0.4854, 0.2968, 0.4717, 0.3418, 0.3859, 0.277, 0.3886, 0.25, 0.49, 0.25, 0.4854, 0.2968, 0.3886, 0.25, 0.3859, 0.223, 0.4854, 0.2032, 0.49, 0.25, 0.3859, 0.223, 0.378, 0.197, 0.4717, 0.1582, 0.4854, 0.2032, 0.378, 0.197, 0.3652, 0.173, 0.4496, 0.1167, 0.4717, 0.1582, 0.3652, 0.173, 0.348, 0.152, 0.4197, 0.08029, 0.4496, 0.1167, 0.348, 0.152, 0.327, 0.1348, 0.3833, 0.05045, 0.4197, 0.08029, 0.327, 0.1348, 0.303, 0.122, 0.3418, 0.02827, 0.3833, 0.05045, 0.303, 0.122, 0.277, 0.1141, 0.2968, 0.01461, 0.3418, 0.02827, 0.277, 0.1141, 0.25, 0.1114, 0.25, 0.01, 0.2968, 0.01461, 0.25, 0.1114, 0.223, 0.1141, 0.2032, 0.01461, 0.25, 0.01, 0.223, 0.1141, 0.197, 0.122, 0.1582, 0.02827, 0.2032, 0.01461, 0.197, 0.122, 0.173, 0.1348, 0.1167, 0.05045, 0.1582, 0.02827, 0.173, 0.1348, 0.152, 0.152, 0.08029, 0.08029, 0.1167, 0.05045, 0.152, 0.152, 0.1348, 0.173, 0.05045, 0.1167, 0.08029, 0.08029, 0.1348, 0.173, 0.122, 0.197, 0.02827, 0.1582, 0.05045, 0.1167, 0.122, 0.197, 0.1141, 0.223, 0.01461, 0.2032, 0.02827, 0.1582, 0.1141, 0.223, 0.1114, 0.25, 0.01, 0.25, 0.01461, 0.2032, 0.1114, 0.25, 0.1141, 0.277, 0.01461, 0.2968, 0.01, 0.25, 0.1141, 0.277, 0.122, 0.303, 0.02827, 0.3418, 0.01461, 0.2968, 0.122, 0.303, 0.1348, 0.327, 0.05045, 0.3833, 0.02827, 0.3418, 0.1348, 0.327, 0.152, 0.348, 0.08029, 0.4197, 0.05045, 0.3833, 0.152, 0.348, 0.173, 0.3652, 0.1167, 0.4496, 0.08029, 0.4197, 0.173, 0.3652, 0.197, 0.378, 0.1582, 0.4717, 0.1167, 0.4496, 0.197, 0.378, 0.223, 0.3859, 0.2032, 0.4854, 0.1582, 0.4717, 0.223, 0.3859, 0.25, 0.3886, 0.25, 0.49, 0.2032, 0.4854, 0.0625, 1.0, 0.09375, 1.0, 0.09375, 1.0, 0.0625, 1.0, 0.875, 1.0, 0.9062, 1.0, 0.9062, 1.0, 0.875, 1.0, 0.1114, 0.25, 0.1141, 0.277, 0.1141, 0.277, 0.1114, 0.25, 0.03125, 1.0, 0.0625, 1.0, 0.0625, 1.0, 0.03125, 1.0, 0.8438, 1.0, 0.875, 1.0, 0.875, 1.0, 0.8438, 1.0, 0.1141, 0.277, 0.122, 0.303, 0.122, 0.303, 0.1141, 0.277, 0.0, 1.0, 0.03125, 1.0, 0.03125, 1.0, 0.0, 1.0, 0.8125, 1.0, 0.8438, 1.0, 0.8438, 1.0, 0.8125, 1.0, 0.122, 0.303, 0.1348, 0.327, 0.1348, 0.327, 0.122, 0.303, 0.25, 0.3886, 0.277, 0.3859, 0.277, 0.3859, 0.25, 0.3886, 0.7812, 1.0, 0.8125, 1.0, 0.8125, 1.0, 0.7812, 1.0, 0.1348, 0.327, 0.152, 0.348, 0.152, 0.348, 0.1348, 0.327, 0.277, 0.3859, 0.303, 0.378, 0.303, 0.378, 0.277, 0.3859, 0.75, 1.0, 0.7812, 1.0, 0.7812, 1.0, 0.75, 1.0, 0.152, 0.348, 0.173, 0.3652, 0.173, 0.3652, 0.152, 0.348, 0.303, 0.378, 0.327, 0.3652, 0.327, 0.3652, 0.303, 0.378, 0.7188, 1.0, 0.75, 1.0, 0.75, 1.0, 0.7188, 1.0, 0.173, 0.3652, 0.197, 0.378, 0.197, 0.378, 0.173, 0.3652, 0.327, 0.3652, 0.348, 0.348, 0.348, 0.348, 0.327, 0.3652, 0.6875, 1.0, 0.7188, 1.0, 0.7188, 1.0, 0.6875, 1.0, 0.197, 0.378, 0.223, 0.3859, 0.223, 0.3859, 0.197, 0.378, 0.348, 0.348, 0.3652, 0.327, 0.3652, 0.327, 0.348, 0.348, 0.6562, 1.0, 0.6875, 1.0, 0.6875, 1.0, 0.6562, 1.0, 0.223, 0.3859, 0.25, 0.3886, 0.25, 0.3886, 0.223, 0.3859, 0.3652, 0.327, 0.378, 0.303, 0.378, 0.303, 0.3652, 0.327, 0.625, 1.0, 0.6562, 1.0, 0.6562, 1.0, 0.625, 1.0, 0.378, 0.303, 0.3859, 0.277, 0.3859, 0.277, 0.378, 0.303, 0.5938, 1.0, 0.625, 1.0, 0.625, 1.0, 0.5938, 1.0, 0.3859, 0.277, 0.3886, 0.25, 0.3886, 0.25, 0.3859, 0.277, 0.5625, 1.0, 0.5938, 1.0, 0.5938, 1.0, 0.5625, 1.0, 0.3886, 0.25, 0.3859, 0.223, 0.3859, 0.223, 0.3886, 0.25, 0.5312, 1.0, 0.5625, 1.0, 0.5625, 1.0, 0.5312, 1.0])
me_x.materials.append(mat_x)
me_x.update()

# ---- objects
ob_light = bpy.data.objects.new('Light', light_light)
ob_camera = bpy.data.objects.new('Camera', cam_camera)
ob_x = bpy.data.objects.new('Цилиндр', me_x)

# ---- transforms, parenting, visibility, modifiers, constraints
ob_light.location = (4.076, 1.005, 5.904)
ob_light.rotation_euler = (0.6503, 0.05522, 1.866)
ob_light.lock_rotations_4d = False
ob_light.empty_display_type = 'ARROWS'
ob_light.color = (0.0, 0.0, 0.0, 0.0)
ob_light.lineart.crease_threshold = 0.0
ob_camera.location = (7.359, -6.926, 4.958)
ob_camera.rotation_euler = (1.109, 0.0, 0.8149)
ob_camera.lock_rotations_4d = False
ob_camera.empty_display_type = 'ARROWS'
ob_camera.color = (0.0, 0.0, 0.0, 0.0)
ob_camera.display_type = 'WIRE'
ob_camera.lineart.crease_threshold = 0.0
ob_x.location = (0.0, 0.0, 0.0)

# ---- collection membership
col_collection.objects.link(ob_light)
col_collection.objects.link(ob_camera)
col_collection.objects.link(ob_x)

# ---- scene / render settings (as saved in the file)
scene.camera = ob_camera
scene.frame_start = 1; scene.frame_end = 250; scene.frame_set(1)
scene.render.engine = 'BLENDER_EEVEE_NEXT'
scene.cycles.sampling_pattern = 'TABULATED_SOBOL'
bpy.context.view_layer.update()
